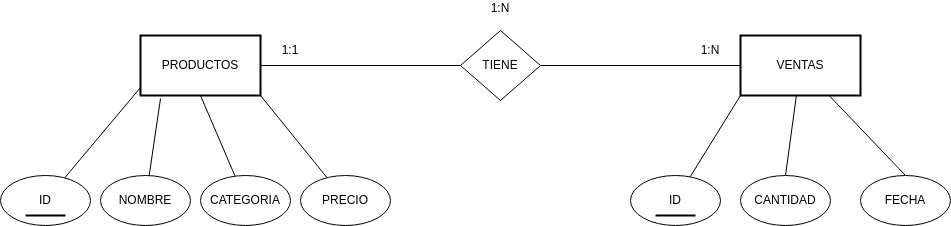

The diagram above was exported from draw.io. Its source (the exported page's mxGraphModel, read from the mxfile embedded in the PNG):
<mxGraphModel dx="1102" dy="827" grid="1" gridSize="10" guides="1" tooltips="1" connect="1" arrows="1" fold="1" page="1" pageScale="1" pageWidth="850" pageHeight="1100" background="none" math="0" shadow="0">
  <root>
    <mxCell id="0" />
    <mxCell id="1" parent="0" />
    <mxCell id="2" value="PRODUCTOS" style="rounded=0;whiteSpace=wrap;html=1;strokeWidth=2;" vertex="1" parent="1">
      <mxGeometry x="140" y="80" width="120" height="60" as="geometry" />
    </mxCell>
    <mxCell id="22" style="edgeStyle=none;html=1;entryX=0.5;entryY=0;entryDx=0;entryDy=0;endArrow=none;endFill=0;" edge="1" parent="1" source="3" target="18">
      <mxGeometry relative="1" as="geometry" />
    </mxCell>
    <mxCell id="23" style="edgeStyle=none;html=1;entryX=0.5;entryY=0;entryDx=0;entryDy=0;endArrow=none;endFill=0;" edge="1" parent="1" source="3" target="19">
      <mxGeometry relative="1" as="geometry" />
    </mxCell>
    <mxCell id="3" value="VENTAS" style="rounded=0;whiteSpace=wrap;html=1;strokeWidth=2;" vertex="1" parent="1">
      <mxGeometry x="740" y="80" width="120" height="60" as="geometry" />
    </mxCell>
    <mxCell id="4" value="ID" style="ellipse;whiteSpace=wrap;html=1;" vertex="1" parent="1">
      <mxGeometry y="220" width="90" height="50" as="geometry" />
    </mxCell>
    <mxCell id="6" value="" style="endArrow=none;html=1;strokeWidth=2;" edge="1" parent="1">
      <mxGeometry width="50" height="50" relative="1" as="geometry">
        <mxPoint x="25" y="260" as="sourcePoint" />
        <mxPoint x="65" y="260" as="targetPoint" />
      </mxGeometry>
    </mxCell>
    <mxCell id="7" style="edgeStyle=none;html=1;entryX=0;entryY=0.867;entryDx=0;entryDy=0;entryPerimeter=0;endArrow=none;endFill=0;" edge="1" parent="1" source="4" target="2">
      <mxGeometry relative="1" as="geometry" />
    </mxCell>
    <mxCell id="11" style="edgeStyle=none;html=1;endArrow=none;endFill=0;entryX=0.167;entryY=1.05;entryDx=0;entryDy=0;entryPerimeter=0;" edge="1" parent="1" source="8" target="2">
      <mxGeometry relative="1" as="geometry">
        <mxPoint x="170" y="170" as="targetPoint" />
      </mxGeometry>
    </mxCell>
    <mxCell id="8" value="NOMBRE" style="ellipse;whiteSpace=wrap;html=1;" vertex="1" parent="1">
      <mxGeometry x="100" y="220" width="90" height="50" as="geometry" />
    </mxCell>
    <mxCell id="9" value="CATEGORIA" style="ellipse;whiteSpace=wrap;html=1;" vertex="1" parent="1">
      <mxGeometry x="200" y="220" width="90" height="50" as="geometry" />
    </mxCell>
    <mxCell id="10" value="PRECIO" style="ellipse;whiteSpace=wrap;html=1;" vertex="1" parent="1">
      <mxGeometry x="300" y="220" width="90" height="50" as="geometry" />
    </mxCell>
    <mxCell id="12" style="edgeStyle=none;html=1;endArrow=none;endFill=0;entryX=0.5;entryY=1;entryDx=0;entryDy=0;" edge="1" parent="1" source="9" target="2">
      <mxGeometry relative="1" as="geometry">
        <mxPoint x="230" y="180" as="targetPoint" />
      </mxGeometry>
    </mxCell>
    <mxCell id="13" style="edgeStyle=none;html=1;entryX=1;entryY=1;entryDx=0;entryDy=0;endArrow=none;endFill=0;" edge="1" parent="1" source="10" target="2">
      <mxGeometry relative="1" as="geometry" />
    </mxCell>
    <mxCell id="24" style="edgeStyle=none;html=1;entryX=0;entryY=0.5;entryDx=0;entryDy=0;endArrow=none;endFill=0;" edge="1" parent="1" source="14" target="3">
      <mxGeometry relative="1" as="geometry" />
    </mxCell>
    <mxCell id="25" style="edgeStyle=none;html=1;entryX=1;entryY=0.5;entryDx=0;entryDy=0;endArrow=none;endFill=0;" edge="1" parent="1" source="14" target="2">
      <mxGeometry relative="1" as="geometry" />
    </mxCell>
    <mxCell id="14" value="TIENE" style="rhombus;whiteSpace=wrap;html=1;" vertex="1" parent="1">
      <mxGeometry x="460" y="75" width="80" height="70" as="geometry" />
    </mxCell>
    <mxCell id="21" style="edgeStyle=none;html=1;endArrow=none;endFill=0;entryX=0;entryY=1;entryDx=0;entryDy=0;" edge="1" parent="1" source="15" target="3">
      <mxGeometry relative="1" as="geometry">
        <mxPoint x="700" y="160" as="targetPoint" />
      </mxGeometry>
    </mxCell>
    <mxCell id="15" value="ID" style="ellipse;whiteSpace=wrap;html=1;" vertex="1" parent="1">
      <mxGeometry x="630" y="220" width="90" height="50" as="geometry" />
    </mxCell>
    <mxCell id="18" value="CANTIDAD" style="ellipse;whiteSpace=wrap;html=1;" vertex="1" parent="1">
      <mxGeometry x="740" y="220" width="90" height="50" as="geometry" />
    </mxCell>
    <mxCell id="19" value="FECHA" style="ellipse;whiteSpace=wrap;html=1;" vertex="1" parent="1">
      <mxGeometry x="860" y="220" width="90" height="50" as="geometry" />
    </mxCell>
    <mxCell id="20" value="" style="endArrow=none;html=1;strokeWidth=2;" edge="1" parent="1">
      <mxGeometry width="50" height="50" relative="1" as="geometry">
        <mxPoint x="655" y="260" as="sourcePoint" />
        <mxPoint x="695" y="260" as="targetPoint" />
      </mxGeometry>
    </mxCell>
    <mxCell id="26" value="1:N" style="text;html=1;align=center;verticalAlign=middle;whiteSpace=wrap;rounded=0;" vertex="1" parent="1">
      <mxGeometry x="680" y="80" width="60" height="30" as="geometry" />
    </mxCell>
    <mxCell id="27" value="1:1" style="text;html=1;align=center;verticalAlign=middle;whiteSpace=wrap;rounded=0;" vertex="1" parent="1">
      <mxGeometry x="260" y="80" width="60" height="30" as="geometry" />
    </mxCell>
    <mxCell id="28" value="1:N&lt;div&gt;&lt;br&gt;&lt;/div&gt;" style="text;html=1;align=center;verticalAlign=middle;whiteSpace=wrap;rounded=0;" vertex="1" parent="1">
      <mxGeometry x="470" y="45" width="60" height="30" as="geometry" />
    </mxCell>
  </root>
</mxGraphModel>